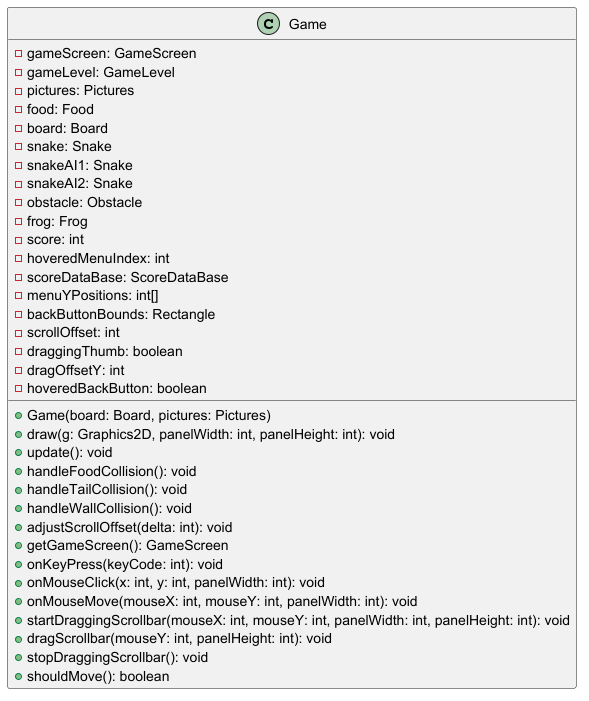

The diagram above was rendered by PlantUML. Its source (embedded in the PNG):
@startuml Game
' === CLASS: Game ===
class Game {
  - gameScreen: GameScreen
  - gameLevel: GameLevel
  - pictures: Pictures
  - food: Food
  - board: Board
  - snake: Snake
  - snakeAI1: Snake
  - snakeAI2: Snake
  - obstacle: Obstacle
  - frog: Frog
  - score: int
  - hoveredMenuIndex: int
  - scoreDataBase: ScoreDataBase
  - menuYPositions: int[]
  - backButtonBounds: Rectangle
  - scrollOffset: int
  - draggingThumb: boolean
  - dragOffsetY: int
  - hoveredBackButton: boolean

  + Game(board: Board, pictures: Pictures)
  + draw(g: Graphics2D, panelWidth: int, panelHeight: int): void
  + update(): void
  + handleFoodCollision(): void
  + handleTailCollision(): void
  + handleWallCollision(): void
  + adjustScrollOffset(delta: int): void
  + getGameScreen(): GameScreen
  + onKeyPress(keyCode: int): void
  + onMouseClick(x: int, y: int, panelWidth: int): void
  + onMouseMove(mouseX: int, mouseY: int, panelWidth: int): void
  + startDraggingScrollbar(mouseX: int, mouseY: int, panelWidth: int, panelHeight: int): void
  + dragScrollbar(mouseY: int, panelHeight: int): void
  + stopDraggingScrollbar(): void
  + shouldMove(): boolean
}
@enduml